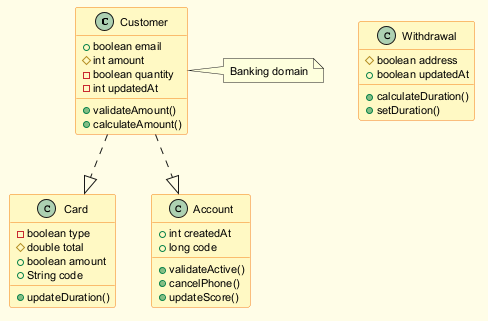

The diagram above was rendered by PlantUML. Its source (embedded in the PNG):
@startuml
skinparam backgroundColor #FFFDE7
skinparam classBackgroundColor #FFF9C4
skinparam classBorderColor #F57F17
skinparam defaultFontSize 11
class Customer {
  +boolean email
  #int amount
  -boolean quantity
  -int updatedAt
  +validateAmount()
  +calculateAmount()
}
class Withdrawal {
  #boolean address
  +boolean updatedAt
  +calculateDuration()
  +setDuration()
}
class Card {
  -boolean type
  #double total
  +boolean amount
  +String code
  +updateDuration()
}
class Account {
  +int createdAt
  +long code
  +validateActive()
  +cancelPhone()
  +updateScore()
}
Customer ..|> Account
Customer ..|> Card
note right of Customer : Banking domain
@enduml